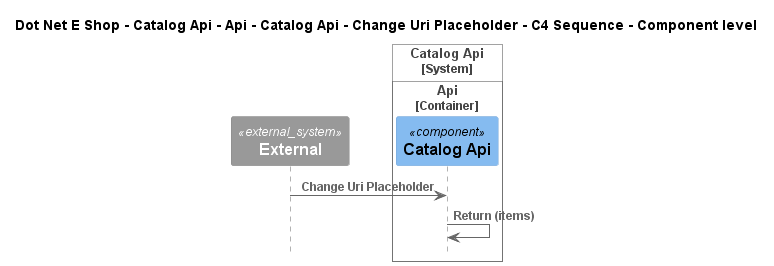

The diagram above was rendered by PlantUML. Its source (embedded in the PNG):
@startuml
!include ..\..\..\..\..\..\..\..\..\.c4s\C4_Sequence.puml

title Dot Net E Shop - Catalog Api - Api - Catalog Api - Change Uri Placeholder - C4 Sequence - Component level

System_Ext(C4InterFlow.SoftwareSystems.ExternalSystem, "External", "")

System_Boundary(DotNetEShop.SoftwareSystems.CatalogApi, "Catalog Api")
    
Container_Boundary(DotNetEShop.SoftwareSystems.CatalogApi.Containers.Api, "Api")
    Component(DotNetEShop.SoftwareSystems.CatalogApi.Containers.Api.Components.CatalogApi, "Catalog Api", "", "")
Boundary_End()
Boundary_End()

Rel(C4InterFlow.SoftwareSystems.ExternalSystem, DotNetEShop.SoftwareSystems.CatalogApi.Containers.Api.Components.CatalogApi, "Change Uri Placeholder")
Rel(DotNetEShop.SoftwareSystems.CatalogApi.Containers.Api.Components.CatalogApi, DotNetEShop.SoftwareSystems.CatalogApi.Containers.Api.Components.CatalogApi, "Return (items)")


@enduml